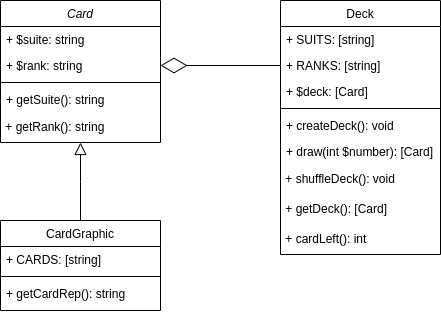

The diagram above was exported from draw.io. Its source (the exported page's mxGraphModel, read from the mxfile embedded in the PNG):
<mxGraphModel dx="671" dy="789" grid="1" gridSize="10" guides="1" tooltips="1" connect="1" arrows="1" fold="1" page="1" pageScale="1" pageWidth="827" pageHeight="1169" math="0" shadow="0">
  <root>
    <mxCell id="WIyWlLk6GJQsqaUBKTNV-0" />
    <mxCell id="WIyWlLk6GJQsqaUBKTNV-1" parent="WIyWlLk6GJQsqaUBKTNV-0" />
    <mxCell id="zkfFHV4jXpPFQw0GAbJ--0" value="Card" style="swimlane;fontStyle=2;align=center;verticalAlign=top;childLayout=stackLayout;horizontal=1;startSize=26;horizontalStack=0;resizeParent=1;resizeLast=0;collapsible=1;marginBottom=0;rounded=0;shadow=0;strokeWidth=1;" parent="WIyWlLk6GJQsqaUBKTNV-1" vertex="1">
      <mxGeometry x="120" y="100" width="160" height="142" as="geometry">
        <mxRectangle x="230" y="140" width="160" height="26" as="alternateBounds" />
      </mxGeometry>
    </mxCell>
    <mxCell id="zkfFHV4jXpPFQw0GAbJ--1" value="+ $suite: string" style="text;align=left;verticalAlign=top;spacingLeft=4;spacingRight=4;overflow=hidden;rotatable=0;points=[[0,0.5],[1,0.5]];portConstraint=eastwest;" parent="zkfFHV4jXpPFQw0GAbJ--0" vertex="1">
      <mxGeometry y="26" width="160" height="26" as="geometry" />
    </mxCell>
    <mxCell id="zkfFHV4jXpPFQw0GAbJ--2" value="+ $rank: string" style="text;align=left;verticalAlign=top;spacingLeft=4;spacingRight=4;overflow=hidden;rotatable=0;points=[[0,0.5],[1,0.5]];portConstraint=eastwest;rounded=0;shadow=0;html=0;" parent="zkfFHV4jXpPFQw0GAbJ--0" vertex="1">
      <mxGeometry y="52" width="160" height="26" as="geometry" />
    </mxCell>
    <mxCell id="zkfFHV4jXpPFQw0GAbJ--4" value="" style="line;html=1;strokeWidth=1;align=left;verticalAlign=middle;spacingTop=-1;spacingLeft=3;spacingRight=3;rotatable=0;labelPosition=right;points=[];portConstraint=eastwest;" parent="zkfFHV4jXpPFQw0GAbJ--0" vertex="1">
      <mxGeometry y="78" width="160" height="8" as="geometry" />
    </mxCell>
    <mxCell id="zkfFHV4jXpPFQw0GAbJ--5" value="+ getSuite(): string" style="text;align=left;verticalAlign=top;spacingLeft=4;spacingRight=4;overflow=hidden;rotatable=0;points=[[0,0.5],[1,0.5]];portConstraint=eastwest;" parent="zkfFHV4jXpPFQw0GAbJ--0" vertex="1">
      <mxGeometry y="86" width="160" height="26" as="geometry" />
    </mxCell>
    <mxCell id="bRna2vYrEMWT5CB4mPfO-1" value="&amp;nbsp;+ getRank(): string" style="text;html=1;strokeColor=none;fillColor=none;align=left;verticalAlign=middle;whiteSpace=wrap;rounded=0;" vertex="1" parent="zkfFHV4jXpPFQw0GAbJ--0">
      <mxGeometry y="112" width="160" height="30" as="geometry" />
    </mxCell>
    <mxCell id="zkfFHV4jXpPFQw0GAbJ--6" value="CardGraphic" style="swimlane;fontStyle=0;align=center;verticalAlign=top;childLayout=stackLayout;horizontal=1;startSize=26;horizontalStack=0;resizeParent=1;resizeLast=0;collapsible=1;marginBottom=0;rounded=0;shadow=0;strokeWidth=1;" parent="WIyWlLk6GJQsqaUBKTNV-1" vertex="1">
      <mxGeometry x="120" y="320" width="160" height="90" as="geometry">
        <mxRectangle x="130" y="380" width="160" height="26" as="alternateBounds" />
      </mxGeometry>
    </mxCell>
    <mxCell id="zkfFHV4jXpPFQw0GAbJ--7" value="+ CARDS: [string]" style="text;align=left;verticalAlign=top;spacingLeft=4;spacingRight=4;overflow=hidden;rotatable=0;points=[[0,0.5],[1,0.5]];portConstraint=eastwest;" parent="zkfFHV4jXpPFQw0GAbJ--6" vertex="1">
      <mxGeometry y="26" width="160" height="26" as="geometry" />
    </mxCell>
    <mxCell id="zkfFHV4jXpPFQw0GAbJ--9" value="" style="line;html=1;strokeWidth=1;align=left;verticalAlign=middle;spacingTop=-1;spacingLeft=3;spacingRight=3;rotatable=0;labelPosition=right;points=[];portConstraint=eastwest;" parent="zkfFHV4jXpPFQw0GAbJ--6" vertex="1">
      <mxGeometry y="52" width="160" height="8" as="geometry" />
    </mxCell>
    <mxCell id="zkfFHV4jXpPFQw0GAbJ--10" value="+ getCardRep(): string" style="text;align=left;verticalAlign=top;spacingLeft=4;spacingRight=4;overflow=hidden;rotatable=0;points=[[0,0.5],[1,0.5]];portConstraint=eastwest;fontStyle=0" parent="zkfFHV4jXpPFQw0GAbJ--6" vertex="1">
      <mxGeometry y="60" width="160" height="30" as="geometry" />
    </mxCell>
    <mxCell id="zkfFHV4jXpPFQw0GAbJ--12" value="" style="endArrow=block;endSize=10;endFill=0;shadow=0;strokeWidth=1;rounded=0;edgeStyle=elbowEdgeStyle;elbow=vertical;" parent="WIyWlLk6GJQsqaUBKTNV-1" source="zkfFHV4jXpPFQw0GAbJ--6" target="zkfFHV4jXpPFQw0GAbJ--0" edge="1">
      <mxGeometry width="160" relative="1" as="geometry">
        <mxPoint x="200" y="203" as="sourcePoint" />
        <mxPoint x="200" y="203" as="targetPoint" />
      </mxGeometry>
    </mxCell>
    <mxCell id="zkfFHV4jXpPFQw0GAbJ--17" value="Deck" style="swimlane;fontStyle=0;align=center;verticalAlign=top;childLayout=stackLayout;horizontal=1;startSize=26;horizontalStack=0;resizeParent=1;resizeLast=0;collapsible=1;marginBottom=0;rounded=0;shadow=0;strokeWidth=1;" parent="WIyWlLk6GJQsqaUBKTNV-1" vertex="1">
      <mxGeometry x="400" y="100" width="160" height="254" as="geometry">
        <mxRectangle x="550" y="140" width="160" height="26" as="alternateBounds" />
      </mxGeometry>
    </mxCell>
    <mxCell id="zkfFHV4jXpPFQw0GAbJ--19" value="+ SUITS: [string]" style="text;align=left;verticalAlign=top;spacingLeft=4;spacingRight=4;overflow=hidden;rotatable=0;points=[[0,0.5],[1,0.5]];portConstraint=eastwest;rounded=0;shadow=0;html=0;" parent="zkfFHV4jXpPFQw0GAbJ--17" vertex="1">
      <mxGeometry y="26" width="160" height="26" as="geometry" />
    </mxCell>
    <mxCell id="zkfFHV4jXpPFQw0GAbJ--20" value="+ RANKS: [string]" style="text;align=left;verticalAlign=top;spacingLeft=4;spacingRight=4;overflow=hidden;rotatable=0;points=[[0,0.5],[1,0.5]];portConstraint=eastwest;rounded=0;shadow=0;html=0;" parent="zkfFHV4jXpPFQw0GAbJ--17" vertex="1">
      <mxGeometry y="52" width="160" height="26" as="geometry" />
    </mxCell>
    <mxCell id="zkfFHV4jXpPFQw0GAbJ--18" value="+ $deck: [Card]" style="text;align=left;verticalAlign=top;spacingLeft=4;spacingRight=4;overflow=hidden;rotatable=0;points=[[0,0.5],[1,0.5]];portConstraint=eastwest;" parent="zkfFHV4jXpPFQw0GAbJ--17" vertex="1">
      <mxGeometry y="78" width="160" height="26" as="geometry" />
    </mxCell>
    <mxCell id="zkfFHV4jXpPFQw0GAbJ--23" value="" style="line;html=1;strokeWidth=1;align=left;verticalAlign=middle;spacingTop=-1;spacingLeft=3;spacingRight=3;rotatable=0;labelPosition=right;points=[];portConstraint=eastwest;" parent="zkfFHV4jXpPFQw0GAbJ--17" vertex="1">
      <mxGeometry y="104" width="160" height="8" as="geometry" />
    </mxCell>
    <mxCell id="zkfFHV4jXpPFQw0GAbJ--24" value="+ createDeck(): void" style="text;align=left;verticalAlign=top;spacingLeft=4;spacingRight=4;overflow=hidden;rotatable=0;points=[[0,0.5],[1,0.5]];portConstraint=eastwest;" parent="zkfFHV4jXpPFQw0GAbJ--17" vertex="1">
      <mxGeometry y="112" width="160" height="26" as="geometry" />
    </mxCell>
    <mxCell id="zkfFHV4jXpPFQw0GAbJ--25" value="+ draw(int $number): [Card]" style="text;align=left;verticalAlign=top;spacingLeft=4;spacingRight=4;overflow=hidden;rotatable=0;points=[[0,0.5],[1,0.5]];portConstraint=eastwest;" parent="zkfFHV4jXpPFQw0GAbJ--17" vertex="1">
      <mxGeometry y="138" width="160" height="26" as="geometry" />
    </mxCell>
    <mxCell id="bRna2vYrEMWT5CB4mPfO-4" value="&amp;nbsp;+ shuffleDeck(): void" style="text;html=1;strokeColor=none;fillColor=none;align=left;verticalAlign=middle;whiteSpace=wrap;rounded=0;" vertex="1" parent="zkfFHV4jXpPFQw0GAbJ--17">
      <mxGeometry y="164" width="160" height="30" as="geometry" />
    </mxCell>
    <mxCell id="bRna2vYrEMWT5CB4mPfO-6" value="&amp;nbsp;+ getDeck(): [Card]" style="text;html=1;strokeColor=none;fillColor=none;align=left;verticalAlign=middle;whiteSpace=wrap;rounded=0;" vertex="1" parent="zkfFHV4jXpPFQw0GAbJ--17">
      <mxGeometry y="194" width="160" height="30" as="geometry" />
    </mxCell>
    <mxCell id="bRna2vYrEMWT5CB4mPfO-7" value="&amp;nbsp;+ cardLeft(): int" style="text;html=1;strokeColor=none;fillColor=none;align=left;verticalAlign=middle;whiteSpace=wrap;rounded=0;" vertex="1" parent="zkfFHV4jXpPFQw0GAbJ--17">
      <mxGeometry y="224" width="160" height="30" as="geometry" />
    </mxCell>
    <mxCell id="bRna2vYrEMWT5CB4mPfO-2" value="" style="endArrow=diamondThin;endFill=0;endSize=24;html=1;rounded=0;entryX=1;entryY=0.5;entryDx=0;entryDy=0;exitX=0;exitY=0.5;exitDx=0;exitDy=0;" edge="1" parent="WIyWlLk6GJQsqaUBKTNV-1" source="zkfFHV4jXpPFQw0GAbJ--20" target="zkfFHV4jXpPFQw0GAbJ--2">
      <mxGeometry width="160" relative="1" as="geometry">
        <mxPoint x="270" y="410" as="sourcePoint" />
        <mxPoint x="430" y="410" as="targetPoint" />
      </mxGeometry>
    </mxCell>
  </root>
</mxGraphModel>